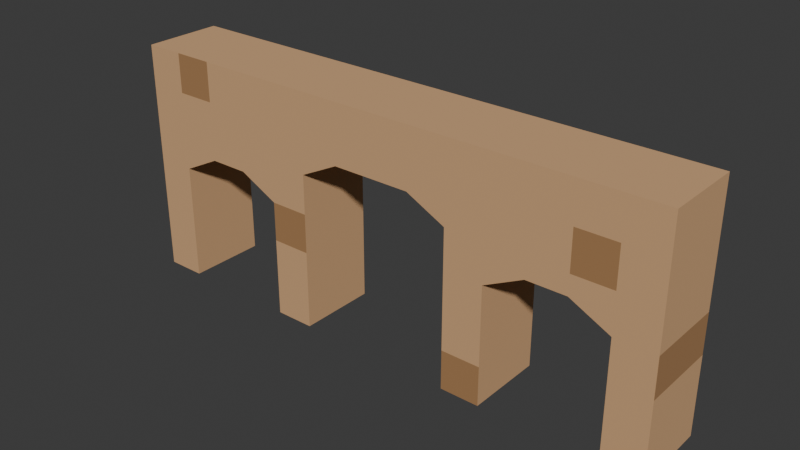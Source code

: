 # Source: puerta_estepa.blend  (saved by Blender 4.2.66; exported with 4.5.12 LTS)
import bpy
from mathutils import Matrix  # noqa: F401  (used for matrix-valued properties, if any)

bpy.ops.wm.read_factory_settings(use_empty=True)
scene = bpy.context.scene
scene.name = 'Scene'

# ---- collections
col_collection = bpy.data.collections.new('Collection'); scene.collection.children.link(col_collection)

# ---- materials (node trees are filled in below, after node groups)
mat_brick = bpy.data.materials.new('Brick')
mat_brick.use_backface_culling = True
mat_darkerbrick = bpy.data.materials.new('DarkerBrick')
mat_darkerbrick.use_backface_culling = True

# ---- material node trees
mat_brick.use_nodes = True; mat_brick.node_tree.nodes.clear()
_N = mat_brick.node_tree.nodes; _L = mat_brick.node_tree.links
n0 = _N.new('ShaderNodeBsdfPrincipled'); n0.name = 'Principled BSDF'; n0.location = (10, 300)
n0.inputs[0].default_value = (0.6445, 0.3813, 0.1912, 1.0)
n0.inputs[2].default_value = 1.0
n1 = _N.new('ShaderNodeOutputMaterial'); n1.name = 'Material Output'; n1.location = (300, 300)
_L.new(n0.outputs[0], n1.inputs[0])
n1.is_active_output = True
mat_darkerbrick.use_nodes = True; mat_darkerbrick.node_tree.nodes.clear()
_N = mat_darkerbrick.node_tree.nodes; _L = mat_darkerbrick.node_tree.links
n0 = _N.new('ShaderNodeBsdfPrincipled'); n0.name = 'Principled BSDF'; n0.location = (10, 300)
n0.inputs[0].default_value = (0.3813, 0.2016, 0.08438, 1.0)
n0.inputs[2].default_value = 1.0
n1 = _N.new('ShaderNodeOutputMaterial'); n1.name = 'Material Output'; n1.location = (300, 300)
_L.new(n0.outputs[0], n1.inputs[0])
n1.is_active_output = True

# ---- world
world_world = bpy.data.worlds.new('World'); scene.world = world_world
world_world.use_nodes = True; world_world.node_tree.nodes.clear()
_N = world_world.node_tree.nodes; _L = world_world.node_tree.links
n0 = _N.new('ShaderNodeOutputWorld'); n0.name = 'World Output'; n0.location = (300, 300)
n1 = _N.new('ShaderNodeBackground'); n1.name = 'Background'; n1.location = (10, 300)
n1.inputs[0].default_value = (0.05088, 0.05088, 0.05088, 1.0)
_L.new(n1.outputs[0], n0.inputs[0])
n0.is_active_output = True
world_world.color = (0.05088, 0.05088, 0.05088)
world_world.sun_shadow_jitter_overblur = 0.0

# ---- meshes
me_plane_001 = bpy.data.meshes.new('Plane.001')
me_plane_001.from_pydata([(-1.0, -1.0, 0.0), (1.0, -1.0, 0.0), (-1.0, 1.0, 0.0), (1.0, 1.0, 0.0), (-1.0, 1.0, 6.0), (-1.0, -1.0, 6.0), (1.0, -1.0, 6.0), (1.0, 1.0, 6.0), (-0.8571, -1.0, 0.0), (-0.4286, -1.0, 0.0), (-0.2857, -1.0, 0.0), (0.2857, -1.0, 0.0), (0.4286, -1.0, 0.0), (0.8571, -1.0, 0.0), (0.8571, 1.0, 0.0), (0.4286, 1.0, 0.0), (0.2857, 1.0, 0.0), (-0.2857, 1.0, 0.0), (-0.4286, 1.0, 0.0), (-0.8571, 1.0, 0.0), (-0.8571, -1.0, 6.0), (-0.7143, -1.0, 6.0), (-0.5714, -1.0, 6.0), (-0.4286, -1.0, 6.0), (-0.2857, -1.0, 6.0), (-0.1429, -1.0, 6.0), (-2.98e-08, -1.0, 6.0), (0.1429, -1.0, 6.0), (0.2857, -1.0, 6.0), (0.4286, -1.0, 6.0), (0.5714, -1.0, 6.0), (0.7143, -1.0, 6.0), (0.8571, -1.0, 6.0), (0.8571, 1.0, 6.0), (0.7143, 1.0, 6.0), (0.5714, 1.0, 6.0), (0.4286, 1.0, 6.0), (0.2857, 1.0, 6.0), (0.1429, 1.0, 6.0), (2.98e-08, 1.0, 6.0), (-0.1429, 1.0, 6.0), (-0.2857, 1.0, 6.0), (-0.4286, 1.0, 6.0), (-0.5714, 1.0, 6.0), (-0.7143, 1.0, 6.0), (-0.8571, 1.0, 6.0), (1.0, 1.0, 1.0), (1.0, 1.0, 2.0), (1.0, 1.0, 3.0), (1.0, 1.0, 4.0), (1.0, 1.0, 5.0), (1.0, -1.0, 5.0), (1.0, -1.0, 4.0), (1.0, -1.0, 3.0), (1.0, -1.0, 2.0), (1.0, -1.0, 1.0), (-1.0, -1.0, 1.0), (-1.0, -1.0, 2.0), (-1.0, -1.0, 3.0), (-1.0, -1.0, 4.0), (-1.0, -1.0, 5.0), (-1.0, 1.0, 5.0), (-1.0, 1.0, 4.0), (-1.0, 1.0, 3.0), (-1.0, 1.0, 2.0), (-1.0, 1.0, 1.0), (-0.8571, -1.0, 1.0), (-0.8571, -1.0, 2.0), (-0.8571, -1.0, 3.0), (-0.8571, -1.0, 4.0), (-0.8571, -1.0, 5.0), (-0.7143, -1.0, 3.5), (-0.7143, -1.0, 4.0), (-0.7143, -1.0, 5.0), (-0.5714, -1.0, 3.5), (-0.5714, -1.0, 4.0), (-0.5714, -1.0, 5.0), (-0.4286, -1.0, 1.0), (-0.4286, -1.0, 2.0), (-0.4286, -1.0, 3.0), (-0.4286, -1.0, 4.0), (-0.4286, -1.0, 5.0), (-0.2857, -1.0, 1.0), (-0.2857, -1.0, 2.0), (-0.2857, -1.0, 3.0), (-0.2857, -1.0, 4.0), (-0.2857, -1.0, 5.0), (-0.1429, -1.0, 4.5), (-0.1429, -1.0, 5.0), (-2.98e-08, -1.0, 4.5), (-2.98e-08, -1.0, 5.0), (0.1429, -1.0, 4.5), (0.1429, -1.0, 5.0), (0.2857, -1.0, 1.0), (0.2857, -1.0, 2.0), (0.2857, -1.0, 3.0), (0.2857, -1.0, 4.0), (0.2857, -1.0, 5.0), (0.4286, -1.0, 1.0), (0.4286, -1.0, 2.0), (0.4286, -1.0, 3.0), (0.4286, -1.0, 4.0), (0.4286, -1.0, 5.0), (0.5714, -1.0, 3.5), (0.5714, -1.0, 4.0), (0.5714, -1.0, 5.0), (0.7143, -1.0, 3.5), (0.7143, -1.0, 4.0), (0.7143, -1.0, 5.0), (0.8571, -1.0, 1.0), (0.8571, -1.0, 2.0), (0.8571, -1.0, 3.0), (0.8571, -1.0, 4.0), (0.8571, -1.0, 5.0), (0.8571, 1.0, 1.0), (0.8571, 1.0, 2.0), (0.8571, 1.0, 3.0), (0.8571, 1.0, 4.0), (0.8571, 1.0, 5.0), (0.7143, 1.0, 3.5), (0.7143, 1.0, 4.0), (0.7143, 1.0, 5.0), (0.5714, 1.0, 3.5), (0.5714, 1.0, 4.0), (0.5714, 1.0, 5.0), (0.4286, 1.0, 1.0), (0.4286, 1.0, 2.0), (0.4286, 1.0, 3.0), (0.4286, 1.0, 4.0), (0.4286, 1.0, 5.0), (0.2857, 1.0, 1.0), (0.2857, 1.0, 2.0), (0.2857, 1.0, 3.0), (0.2857, 1.0, 4.0), (0.2857, 1.0, 5.0), (0.1429, 1.0, 4.5), (0.1429, 1.0, 5.0), (2.98e-08, 1.0, 4.5), (2.98e-08, 1.0, 5.0), (-0.1429, 1.0, 4.5), (-0.1429, 1.0, 5.0), (-0.2857, 1.0, 1.0), (-0.2857, 1.0, 2.0), (-0.2857, 1.0, 3.0), (-0.2857, 1.0, 4.0), (-0.2857, 1.0, 5.0), (-0.4286, 1.0, 1.0), (-0.4286, 1.0, 2.0), (-0.4286, 1.0, 3.0), (-0.4286, 1.0, 4.0), (-0.4286, 1.0, 5.0), (-0.5714, 1.0, 3.5), (-0.5714, 1.0, 4.0), (-0.5714, 1.0, 5.0), (-0.7143, 1.0, 3.5), (-0.7143, 1.0, 4.0), (-0.7143, 1.0, 5.0), (-0.8571, 1.0, 1.0), (-0.8571, 1.0, 2.0), (-0.8571, 1.0, 3.0), (-0.8571, 1.0, 4.0), (-0.8571, 1.0, 5.0)], [], [(131, 130, 93, 94), (32, 6, 7, 33), (51, 50, 7, 6), (61, 60, 5, 4), (161, 61, 4, 45), (113, 51, 6, 32), (60, 70, 20, 5), (70, 73, 21, 20), (73, 76, 22, 21), (76, 81, 23, 22), (81, 86, 24, 23), (86, 88, 25, 24), (88, 90, 26, 25), (90, 92, 27, 26), (92, 97, 28, 27), (97, 102, 29, 28), (102, 105, 30, 29), (105, 108, 31, 30), (108, 113, 32, 31), (50, 118, 33, 7), (118, 121, 34, 33), (121, 124, 35, 34), (124, 129, 36, 35), (129, 134, 37, 36), (134, 136, 38, 37), (136, 138, 39, 38), (138, 140, 40, 39), (140, 145, 41, 40), (145, 150, 42, 41), (150, 153, 43, 42), (153, 156, 44, 43), (156, 161, 45, 44), (5, 20, 45, 4), (20, 21, 44, 45), (21, 22, 43, 44), (22, 23, 42, 43), (23, 24, 41, 42), (24, 25, 40, 41), (25, 26, 39, 40), (26, 27, 38, 39), (27, 28, 37, 38), (28, 29, 36, 37), (29, 30, 35, 36), (30, 31, 34, 35), (31, 32, 33, 34), (130, 16, 11, 93), (17, 141, 82, 10), (141, 142, 83, 82), (143, 84, 83, 142), (148, 147, 78, 79), (147, 146, 77, 78), (146, 18, 9, 77), (19, 157, 66, 8), (157, 158, 67, 66), (159, 68, 67, 158), (14, 13, 109, 114), (114, 109, 110, 115), (116, 115, 110, 111), (154, 159, 160, 155), (155, 160, 161, 156), (151, 154, 155, 152), (152, 155, 156, 153), (148, 151, 152, 149), (149, 152, 153, 150), (17, 18, 146, 141), (141, 146, 147, 142), (142, 147, 148, 143), (143, 148, 149, 144), (144, 149, 150, 145), (79, 74, 151, 148), (139, 144, 145, 140), (100, 127, 122, 103), (137, 139, 140, 138), (111, 106, 119, 116), (135, 137, 138, 136), (106, 103, 122, 119), (133, 135, 136, 134), (15, 16, 130, 125), (125, 130, 131, 126), (126, 131, 132, 127), (127, 132, 133, 128), (128, 133, 134, 129), (122, 127, 128, 123), (123, 128, 129, 124), (15, 125, 98, 12), (119, 122, 123, 120), (120, 123, 124, 121), (125, 126, 99, 98), (127, 100, 99, 126), (132, 131, 94, 95), (116, 119, 120, 117), (117, 120, 121, 118), (3, 14, 114, 46), (46, 114, 115, 47), (47, 115, 116, 48), (48, 116, 117, 49), (49, 117, 118, 50), (106, 111, 112, 107), (107, 112, 113, 108), (103, 106, 107, 104), (104, 107, 108, 105), (100, 103, 104, 101), (101, 104, 105, 102), (11, 12, 98, 93), (93, 98, 99, 94), (94, 99, 100, 95), (95, 100, 101, 96), (96, 101, 102, 97), (132, 95, 96, 133), (91, 96, 97, 92), (143, 144, 85, 84), (89, 91, 92, 90), (68, 159, 154, 71), (87, 89, 90, 88), (154, 151, 74, 71), (85, 87, 88, 86), (9, 10, 82, 77), (77, 82, 83, 78), (78, 83, 84, 79), (79, 84, 85, 80), (80, 85, 86, 81), (74, 79, 80, 75), (75, 80, 81, 76), (71, 74, 75, 72), (72, 75, 76, 73), (68, 71, 72, 69), (69, 72, 73, 70), (0, 8, 66, 56), (56, 66, 67, 57), (57, 67, 68, 58), (58, 68, 69, 59), (59, 69, 70, 60), (13, 1, 55, 109), (109, 55, 54, 110), (110, 54, 53, 111), (111, 53, 52, 112), (112, 52, 51, 113), (19, 2, 65, 157), (157, 65, 64, 158), (158, 64, 63, 159), (159, 63, 62, 160), (160, 62, 61, 161), (2, 0, 56, 65), (65, 56, 57, 64), (64, 57, 58, 63), (63, 58, 59, 62), (62, 59, 60, 61), (1, 3, 46, 55), (55, 46, 47, 54), (54, 47, 48, 53), (53, 48, 49, 52), (52, 49, 50, 51), (89, 137, 135, 91), (89, 87, 139, 137), (96, 91, 135, 133), (85, 144, 139, 87)])
me_plane_001.polygons.foreach_set('material_index', [0, 0, 0, 0, 0, 0, 0, 1, 0, 0, 0, 0, 0, 0, 0, 0, 0, 0, 0, 0, 0, 0, 0, 0, 0, 0, 0, 0, 0, 0, 0, 1, 0, 0, 0, 0, 0, 0, 0, 0, 0, 0, 0, 0, 0, 0, 0, 0, 0, 0, 0, 0, 0, 0, 0, 0, 0, 0, 0, 0, 0, 0, 0, 0, 0, 0, 1, 0, 0, 0, 0, 0, 0, 0, 0, 0, 0, 1, 0, 0, 0, 0, 0, 0, 0, 0, 0, 0, 0, 0, 0, 1, 0, 0, 0, 0, 0, 0, 1, 0, 0, 0, 0, 1, 0, 0, 0, 0, 0, 0, 0, 0, 0, 0, 0, 0, 0, 0, 1, 0, 0, 0, 0, 0, 0, 0, 0, 0, 0, 0, 0, 0, 0, 0, 0, 0, 0, 0, 0, 0, 0, 0, 0, 0, 1, 0, 0, 0, 0, 1, 0, 0, 0, 0, 0, 0])
_uv = me_plane_001.uv_layers.new(name='UVMap')
_uv.uv.foreach_set('vector', [0.6429, 1.0, 0.6429, 1.0, 0.6429, 0.0, 0.6429, 0.0, 0.9286, 0.0, 1.0, 0.0, 1.0, 1.0, 0.9286, 1.0, 1.0, 0.0, 1.0, 1.0, 1.0, 1.0, 1.0, 0.0, 0.0, 1.0, 0.0, 0.0, 0.0, 0.0, 0.0, 1.0, 0.07143, 1.0, 0.0, 1.0, 0.0, 1.0, 0.07143, 1.0, 0.9286, 0.0, 1.0, 0.0, 1.0, 0.0, 0.9286, 0.0, 0.0, 0.0, 0.07143, 0.0, 0.07143, 0.0, 0.0, 0.0, 0.07143, 0.0, 0.1429, 0.0, 0.1429, 0.0, 0.07143, 0.0, 0.1429, 0.0, 0.2143, 0.0, 0.2143, 0.0, 0.1429, 0.0, 0.2143, 0.0, 0.2857, 0.0, 0.2857, 0.0, 0.2143, 0.0, 0.2857, 0.0, 0.3571, 0.0, 0.3571, 0.0, 0.2857, 0.0, 0.3571, 0.0, 0.4286, 0.0, 0.4286, 0.0, 0.3571, 0.0, 0.4286, 0.0, 0.5, 0.0, 0.5, 0.0, 0.4286, 0.0, 0.5, 0.0, 0.5714, 0.0, 0.5714, 0.0, 0.5, 0.0, 0.5714, 0.0, 0.6429, 0.0, 0.6429, 0.0, 0.5714, 0.0, 0.6429, 0.0, 0.7143, 0.0, 0.7143, 0.0, 0.6429, 0.0, 0.7143, 0.0, 0.7857, 0.0, 0.7857, 0.0, 0.7143, 0.0, 0.7857, 0.0, 0.8571, 0.0, 0.8571, 0.0, 0.7857, 0.0, 0.8571, 0.0, 0.9286, 0.0, 0.9286, 0.0, 0.8571, 0.0, 1.0, 1.0, 0.9286, 1.0, 0.9286, 1.0, 1.0, 1.0, 0.9286, 1.0, 0.8571, 1.0, 0.8571, 1.0, 0.9286, 1.0, 0.8571, 1.0, 0.7857, 1.0, 0.7857, 1.0, 0.8571, 1.0, 0.7857, 1.0, 0.7143, 1.0, 0.7143, 1.0, 0.7857, 1.0, 0.7143, 1.0, 0.6429, 1.0, 0.6429, 1.0, 0.7143, 1.0, 0.6429, 1.0, 0.5714, 1.0, 0.5714, 1.0, 0.6429, 1.0, 0.5714, 1.0, 0.5, 1.0, 0.5, 1.0, 0.5714, 1.0, 0.5, 1.0, 0.4286, 1.0, 0.4286, 1.0, 0.5, 1.0, 0.4286, 1.0, 0.3571, 1.0, 0.3571, 1.0, 0.4286, 1.0, 0.3571, 1.0, 0.2857, 1.0, 0.2857, 1.0, 0.3571, 1.0, 0.2857, 1.0, 0.2143, 1.0, 0.2143, 1.0, 0.2857, 1.0, 0.2143, 1.0, 0.1429, 1.0, 0.1429, 1.0, 0.2143, 1.0, 0.1429, 1.0, 0.07143, 1.0, 0.07143, 1.0, 0.1429, 1.0, 0.0, 0.0, 0.07143, 0.0, 0.07143, 1.0, 0.0, 1.0, 0.07143, 0.0, 0.1429, 0.0, 0.1429, 1.0, 0.07143, 1.0, 0.1429, 0.0, 0.2143, 0.0, 0.2143, 1.0, 0.1429, 1.0, 0.2143, 0.0, 0.2857, 0.0, 0.2857, 1.0, 0.2143, 1.0, 0.2857, 0.0, 0.3571, 0.0, 0.3571, 1.0, 0.2857, 1.0, 0.3571, 0.0, 0.4286, 0.0, 0.4286, 1.0, 0.3571, 1.0, 0.4286, 0.0, 0.5, 0.0, 0.5, 1.0, 0.4286, 1.0, 0.5, 0.0, 0.5714, 0.0, 0.5714, 1.0, 0.5, 1.0, 0.5714, 0.0, 0.6429, 0.0, 0.6429, 1.0, 0.5714, 1.0, 0.6429, 0.0, 0.7143, 0.0, 0.7143, 1.0, 0.6429, 1.0, 0.7143, 0.0, 0.7857, 0.0, 0.7857, 1.0, 0.7143, 1.0, 0.7857, 0.0, 0.8571, 0.0, 0.8571, 1.0, 0.7857, 1.0, 0.8571, 0.0, 0.9286, 0.0, 0.9286, 1.0, 0.8571, 1.0, 0.6429, 1.0, 0.6429, 1.0, 0.6429, 0.0, 0.6429, 0.0, 0.3571, 1.0, 0.3571, 1.0, 0.3571, 0.0, 0.3571, 0.0, 0.3571, 1.0, 0.3571, 1.0, 0.3571, 0.0, 0.3571, 0.0, 0.3571, 1.0, 0.3571, 0.0, 0.3571, 0.0, 0.3571, 1.0, 0.2857, 1.0, 0.2857, 1.0, 0.2857, 0.0, 0.2857, 0.0, 0.2857, 1.0, 0.2857, 1.0, 0.2857, 0.0, 0.2857, 0.0, 0.2857, 1.0, 0.2857, 1.0, 0.2857, 0.0, 0.2857, 0.0, 0.07143, 1.0, 0.07143, 1.0, 0.07143, 0.0, 0.07143, 0.0, 0.07143, 1.0, 0.07143, 1.0, 0.07143, 0.0, 0.07143, 0.0, 0.07143, 1.0, 0.07143, 0.0, 0.07143, 0.0, 0.07143, 1.0, 0.9286, 1.0, 0.9286, 0.0, 0.9286, 0.0, 0.9286, 1.0, 0.9286, 1.0, 0.9286, 0.0, 0.9286, 0.0, 0.9286, 1.0, 0.9286, 1.0, 0.9286, 1.0, 0.9286, 0.0, 0.9286, 0.0, 0.1429, 1.0, 0.07143, 1.0, 0.07143, 1.0, 0.1429, 1.0, 0.1429, 1.0, 0.07143, 1.0, 0.07143, 1.0, 0.1429, 1.0, 0.2143, 1.0, 0.1429, 1.0, 0.1429, 1.0, 0.2143, 1.0, 0.2143, 1.0, 0.1429, 1.0, 0.1429, 1.0, 0.2143, 1.0, 0.2857, 1.0, 0.2143, 1.0, 0.2143, 1.0, 0.2857, 1.0, 0.2857, 1.0, 0.2143, 1.0, 0.2143, 1.0, 0.2857, 1.0, 0.3571, 1.0, 0.2857, 1.0, 0.2857, 1.0, 0.3571, 1.0, 0.3571, 1.0, 0.2857, 1.0, 0.2857, 1.0, 0.3571, 1.0, 0.3571, 1.0, 0.2857, 1.0, 0.2857, 1.0, 0.3571, 1.0, 0.3571, 1.0, 0.2857, 1.0, 0.2857, 1.0, 0.3571, 1.0, 0.3571, 1.0, 0.2857, 1.0, 0.2857, 1.0, 0.3571, 1.0, 0.2857, 0.0, 0.2143, 0.0, 0.2143, 1.0, 0.2857, 1.0, 0.4286, 1.0, 0.3571, 1.0, 0.3571, 1.0, 0.4286, 1.0, 0.7143, 0.0, 0.7143, 1.0, 0.7857, 1.0, 0.7857, 0.0, 0.5, 1.0, 0.4286, 1.0, 0.4286, 1.0, 0.5, 1.0, 0.9286, 0.0, 0.8571, 0.0, 0.8571, 1.0, 0.9286, 1.0, 0.5714, 1.0, 0.5, 1.0, 0.5, 1.0, 0.5714, 1.0, 0.8571, 0.0, 0.7857, 0.0, 0.7857, 1.0, 0.8571, 1.0, 0.6429, 1.0, 0.5714, 1.0, 0.5714, 1.0, 0.6429, 1.0, 0.7143, 1.0, 0.6429, 1.0, 0.6429, 1.0, 0.7143, 1.0, 0.7143, 1.0, 0.6429, 1.0, 0.6429, 1.0, 0.7143, 1.0, 0.7143, 1.0, 0.6429, 1.0, 0.6429, 1.0, 0.7143, 1.0, 0.7143, 1.0, 0.6429, 1.0, 0.6429, 1.0, 0.7143, 1.0, 0.7143, 1.0, 0.6429, 1.0, 0.6429, 1.0, 0.7143, 1.0, 0.7857, 1.0, 0.7143, 1.0, 0.7143, 1.0, 0.7857, 1.0, 0.7857, 1.0, 0.7143, 1.0, 0.7143, 1.0, 0.7857, 1.0, 0.7143, 1.0, 0.7143, 1.0, 0.7143, 0.0, 0.7143, 0.0, 0.8571, 1.0, 0.7857, 1.0, 0.7857, 1.0, 0.8571, 1.0, 0.8571, 1.0, 0.7857, 1.0, 0.7857, 1.0, 0.8571, 1.0, 0.7143, 1.0, 0.7143, 1.0, 0.7143, 0.0, 0.7143, 0.0, 0.7143, 1.0, 0.7143, 0.0, 0.7143, 0.0, 0.7143, 1.0, 0.6429, 1.0, 0.6429, 1.0, 0.6429, 0.0, 0.6429, 0.0, 0.9286, 1.0, 0.8571, 1.0, 0.8571, 1.0, 0.9286, 1.0, 0.9286, 1.0, 0.8571, 1.0, 0.8571, 1.0, 0.9286, 1.0, 1.0, 1.0, 0.9286, 1.0, 0.9286, 1.0, 1.0, 1.0, 1.0, 1.0, 0.9286, 1.0, 0.9286, 1.0, 1.0, 1.0, 1.0, 1.0, 0.9286, 1.0, 0.9286, 1.0, 1.0, 1.0, 1.0, 1.0, 0.9286, 1.0, 0.9286, 1.0, 1.0, 1.0, 1.0, 1.0, 0.9286, 1.0, 0.9286, 1.0, 1.0, 1.0, 0.8571, 0.0, 0.9286, 0.0, 0.9286, 0.0, 0.8571, 0.0, 0.8571, 0.0, 0.9286, 0.0, 0.9286, 0.0, 0.8571, 0.0, 0.7857, 0.0, 0.8571, 0.0, 0.8571, 0.0, 0.7857, 0.0, 0.7857, 0.0, 0.8571, 0.0, 0.8571, 0.0, 0.7857, 0.0, 0.7143, 0.0, 0.7857, 0.0, 0.7857, 0.0, 0.7143, 0.0, 0.7143, 0.0, 0.7857, 0.0, 0.7857, 0.0, 0.7143, 0.0, 0.6429, 0.0, 0.7143, 0.0, 0.7143, 0.0, 0.6429, 0.0, 0.6429, 0.0, 0.7143, 0.0, 0.7143, 0.0, 0.6429, 0.0, 0.6429, 0.0, 0.7143, 0.0, 0.7143, 0.0, 0.6429, 0.0, 0.6429, 0.0, 0.7143, 0.0, 0.7143, 0.0, 0.6429, 0.0, 0.6429, 0.0, 0.7143, 0.0, 0.7143, 0.0, 0.6429, 0.0, 0.6429, 1.0, 0.6429, 0.0, 0.6429, 0.0, 0.6429, 1.0, 0.5714, 0.0, 0.6429, 0.0, 0.6429, 0.0, 0.5714, 0.0, 0.3571, 1.0, 0.3571, 1.0, 0.3571, 0.0, 0.3571, 0.0, 0.5, 0.0, 0.5714, 0.0, 0.5714, 0.0, 0.5, 0.0, 0.07143, 0.0, 0.07143, 1.0, 0.1429, 1.0, 0.1429, 0.0, 0.4286, 0.0, 0.5, 0.0, 0.5, 0.0, 0.4286, 0.0, 0.1429, 1.0, 0.2143, 1.0, 0.2143, 0.0, 0.1429, 0.0, 0.3571, 0.0, 0.4286, 0.0, 0.4286, 0.0, 0.3571, 0.0, 0.2857, 0.0, 0.3571, 0.0, 0.3571, 0.0, 0.2857, 0.0, 0.2857, 0.0, 0.3571, 0.0, 0.3571, 0.0, 0.2857, 0.0, 0.2857, 0.0, 0.3571, 0.0, 0.3571, 0.0, 0.2857, 0.0, 0.2857, 0.0, 0.3571, 0.0, 0.3571, 0.0, 0.2857, 0.0, 0.2857, 0.0, 0.3571, 0.0, 0.3571, 0.0, 0.2857, 0.0, 0.2143, 0.0, 0.2857, 0.0, 0.2857, 0.0, 0.2143, 0.0, 0.2143, 0.0, 0.2857, 0.0, 0.2857, 0.0, 0.2143, 0.0, 0.1429, 0.0, 0.2143, 0.0, 0.2143, 0.0, 0.1429, 0.0, 0.1429, 0.0, 0.2143, 0.0, 0.2143, 0.0, 0.1429, 0.0, 0.07143, 0.0, 0.1429, 0.0, 0.1429, 0.0, 0.07143, 0.0, 0.07143, 0.0, 0.1429, 0.0, 0.1429, 0.0, 0.07143, 0.0, 0.0, 0.0, 0.07143, 0.0, 0.07143, 0.0, 0.0, 0.0, 0.0, 0.0, 0.07143, 0.0, 0.07143, 0.0, 0.0, 0.0, 0.0, 0.0, 0.07143, 0.0, 0.07143, 0.0, 0.0, 0.0, 0.0, 0.0, 0.07143, 0.0, 0.07143, 0.0, 0.0, 0.0, 0.0, 0.0, 0.07143, 0.0, 0.07143, 0.0, 0.0, 0.0, 0.9286, 0.0, 1.0, 0.0, 1.0, 0.0, 0.9286, 0.0, 0.9286, 0.0, 1.0, 0.0, 1.0, 0.0, 0.9286, 0.0, 0.9286, 0.0, 1.0, 0.0, 1.0, 0.0, 0.9286, 0.0, 0.9286, 0.0, 1.0, 0.0, 1.0, 0.0, 0.9286, 0.0, 0.9286, 0.0, 1.0, 0.0, 1.0, 0.0, 0.9286, 0.0, 0.07143, 1.0, 0.0, 1.0, 0.0, 1.0, 0.07143, 1.0, 0.07143, 1.0, 0.0, 1.0, 0.0, 1.0, 0.07143, 1.0, 0.07143, 1.0, 0.0, 1.0, 0.0, 1.0, 0.07143, 1.0, 0.07143, 1.0, 0.0, 1.0, 0.0, 1.0, 0.07143, 1.0, 0.07143, 1.0, 0.0, 1.0, 0.0, 1.0, 0.07143, 1.0, 0.0, 1.0, 0.0, 0.0, 0.0, 0.0, 0.0, 1.0, 0.0, 1.0, 0.0, 0.0, 0.0, 0.0, 0.0, 1.0, 0.0, 1.0, 0.0, 0.0, 0.0, 0.0, 0.0, 1.0, 0.0, 1.0, 0.0, 0.0, 0.0, 0.0, 0.0, 1.0, 0.0, 1.0, 0.0, 0.0, 0.0, 0.0, 0.0, 1.0, 1.0, 0.0, 1.0, 1.0, 1.0, 1.0, 1.0, 0.0, 1.0, 0.0, 1.0, 1.0, 1.0, 1.0, 1.0, 0.0, 1.0, 0.0, 1.0, 1.0, 1.0, 1.0, 1.0, 0.0, 1.0, 0.0, 1.0, 1.0, 1.0, 1.0, 1.0, 0.0, 1.0, 0.0, 1.0, 1.0, 1.0, 1.0, 1.0, 0.0, 0.5, 0.0, 0.5, 1.0, 0.5714, 1.0, 0.5714, 0.0, 0.5, 0.0, 0.4286, 0.0, 0.4286, 1.0, 0.5, 1.0, 0.6429, 0.0, 0.5714, 0.0, 0.5714, 1.0, 0.6429, 1.0, 0.3571, 0.0, 0.3571, 1.0, 0.4286, 1.0, 0.4286, 0.0])
me_plane_001.materials.append(mat_brick)
me_plane_001.materials.append(mat_darkerbrick)
me_plane_001.update()

# ---- objects
ob_plane = bpy.data.objects.new('Plane', me_plane_001)

# ---- transforms, parenting, visibility, modifiers, constraints
ob_plane.location = (0.0, 0.0, 0.0)
ob_plane.scale = (7.0, 1.0, 1.0)

# ---- collection membership
col_collection.objects.link(ob_plane)

# ---- scene / render settings (as saved in the file)
scene.frame_start = 1; scene.frame_end = 250; scene.frame_set(1)
scene.render.engine = 'BLENDER_EEVEE_NEXT'
bpy.context.view_layer.update()

# ---- added for rendering (the .blend has no active camera and no usable light): camera, sun
cam_auto = bpy.data.cameras.new('AutoCamera')
cam_auto.lens = 50.0
cam_auto.sensor_width = 36.0
cam_auto.clip_end = 1000.0
ob_auto_camera = bpy.data.objects.new('AutoCamera', cam_auto)
scene.collection.objects.link(ob_auto_camera)
ob_auto_camera.location = (14.2136, -17.0563, 14.3709)
ob_auto_camera.rotation_euler = (1.09748, -7.21219e-08, 0.694738)
scene.camera = ob_auto_camera
light_auto_sun = bpy.data.lights.new('AutoSun', 'SUN')
light_auto_sun.energy = 3.0
light_auto_sun.angle = 0.0523599
ob_auto_sun = bpy.data.objects.new('AutoSun', light_auto_sun)
scene.collection.objects.link(ob_auto_sun)
ob_auto_sun.rotation_euler = (0.872665, 0.174533, 0.523599)
bpy.context.view_layer.update()
